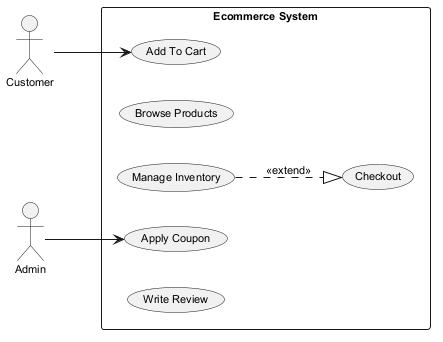

The diagram above was rendered by PlantUML. Its source (embedded in the PNG):
@startuml
skinparam backgroundColor #FFFFFF
skinparam classBackgroundColor #E8F4FA
skinparam classBorderColor #2C7DA0
skinparam defaultFontSize 11
left to right direction
actor "Customer" as C
actor "Admin" as A
rectangle "Ecommerce System" {
  usecase "Add To Cart" as UC_AddToCart
  usecase "Browse Products" as UC_BrowseProducts
  usecase "Manage Inventory" as UC_ManageInventory
  usecase "Apply Coupon" as UC_ApplyCoupon
  usecase "Checkout" as UC_Checkout
  usecase "Write Review" as UC_WriteReview
}
C --> UC_AddToCart
A --> UC_ApplyCoupon
UC_ManageInventory ..|> UC_Checkout : <<extend>>
@enduml